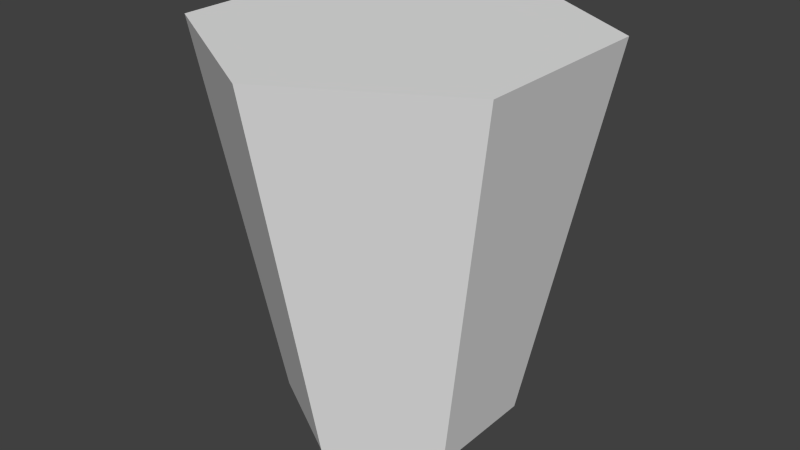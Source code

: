 # Source: spawner_hexa.blend  (saved by Blender 2.73.0; exported with 4.5.12 LTS)
import bpy
from mathutils import Matrix  # noqa: F401  (used for matrix-valued properties, if any)

bpy.ops.wm.read_factory_settings(use_empty=True)
scene = bpy.context.scene
scene.name = 'Scene'

# ---- collections
col_collection_1 = bpy.data.collections.new('Collection 1'); scene.collection.children.link(col_collection_1)

# ---- materials (node trees are filled in below, after node groups)
mat_hexaspawner = bpy.data.materials.new('HexaSpawner')
mat_hexaspawner.alpha_threshold = 0.0
mat_hexaspawner.use_transparent_shadow = False
mat_hexaspawner.roughness = 0.5

# ---- material node trees

# ---- world
world_world = bpy.data.worlds.new('World'); scene.world = world_world
world_world.color = (0.05088, 0.05088, 0.05088)
world_world.use_sun_shadow = False
world_world.sun_shadow_jitter_overblur = 0.0
world_world.cycles.sampling_method = 'MANUAL'
world_world.cycles.sample_map_resolution = 256

# ---- meshes
me_cylinder_005 = bpy.data.meshes.new('Cylinder.005')
me_cylinder_005.from_pydata([(-7.947e-09, 0.6, -1.0), (0.0, 1.0, 1.0), (0.5196, 0.3, -1.0), (0.866, 0.5, 1.0), (0.5196, -0.3, -1.0), (0.866, -0.5, 1.0), (-6.04e-08, -0.6, -1.0), (-8.742e-08, -1.0, 1.0), (-0.5196, -0.3, -1.0), (-0.866, -0.5, 1.0), (-0.5196, 0.3, -1.0), (-0.866, 0.5, 1.0), (-7.379e-09, 0.6286, -0.857), (-6.496e-09, 0.673, -0.6348), (-5.613e-09, 0.7175, -0.4125), (-4.73e-09, 0.7619, -0.1903), (-3.847e-09, 0.8064, 0.0319), (-2.964e-09, 0.8508, 0.2541), (-2.081e-09, 0.8953, 0.4763), (-1.198e-09, 0.9397, 0.6986), (0.8138, 0.4699, 0.6986), (0.7753, 0.4476, 0.4763), (0.7368, 0.4254, 0.2541), (0.6983, 0.4032, 0.0319), (0.6599, 0.381, -0.1903), (0.6214, 0.3587, -0.4125), (0.5829, 0.3365, -0.6348), (0.5444, 0.3143, -0.857), (0.8138, -0.4699, 0.6986), (0.7753, -0.4476, 0.4763), (0.7368, -0.4254, 0.2541), (0.6983, -0.4032, 0.0319), (0.6599, -0.381, -0.1903), (0.6214, -0.3587, -0.4125), (0.5829, -0.3365, -0.6348), (0.5444, -0.3143, -0.857), (-8.335e-08, -0.9397, 0.6986), (-8.035e-08, -0.8953, 0.4763), (-7.735e-08, -0.8508, 0.2541), (-7.434e-08, -0.8064, 0.0319), (-7.134e-08, -0.7619, -0.1903), (-6.834e-08, -0.7175, -0.4125), (-6.534e-08, -0.673, -0.6348), (-6.233e-08, -0.6286, -0.857), (-0.8138, -0.4699, 0.6986), (-0.7753, -0.4476, 0.4763), (-0.7368, -0.4254, 0.2541), (-0.6983, -0.4032, 0.0319), (-0.6599, -0.381, -0.1903), (-0.6214, -0.3587, -0.4125), (-0.5829, -0.3365, -0.6348), (-0.5444, -0.3143, -0.857), (-0.8138, 0.4699, 0.6986), (-0.7753, 0.4476, 0.4763), (-0.7368, 0.4254, 0.2541), (-0.6983, 0.4032, 0.0319), (-0.6599, 0.381, -0.1903), (-0.6214, 0.3587, -0.4125), (-0.5829, 0.3365, -0.6348), (-0.5444, 0.3143, -0.857)], [], [(19, 1, 3, 20), (20, 3, 5, 28), (28, 5, 7, 36), (36, 7, 9, 44), (3, 1, 11, 9, 7, 5), (52, 11, 1, 19), (44, 9, 11, 52), (0, 2, 4, 6, 8, 10), (8, 51, 59, 10), (51, 50, 58, 59), (50, 49, 57, 58), (49, 48, 56, 57), (48, 47, 55, 56), (47, 46, 54, 55), (46, 45, 53, 54), (45, 44, 52, 53), (10, 59, 12, 0), (59, 58, 13, 12), (58, 57, 14, 13), (57, 56, 15, 14), (56, 55, 16, 15), (55, 54, 17, 16), (54, 53, 18, 17), (53, 52, 19, 18), (6, 43, 51, 8), (43, 42, 50, 51), (42, 41, 49, 50), (41, 40, 48, 49), (40, 39, 47, 48), (39, 38, 46, 47), (38, 37, 45, 46), (37, 36, 44, 45), (4, 35, 43, 6), (35, 34, 42, 43), (34, 33, 41, 42), (33, 32, 40, 41), (32, 31, 39, 40), (31, 30, 38, 39), (30, 29, 37, 38), (29, 28, 36, 37), (2, 27, 35, 4), (27, 26, 34, 35), (26, 25, 33, 34), (25, 24, 32, 33), (24, 23, 31, 32), (23, 22, 30, 31), (22, 21, 29, 30), (21, 20, 28, 29), (0, 12, 27, 2), (12, 13, 26, 27), (13, 14, 25, 26), (14, 15, 24, 25), (15, 16, 23, 24), (16, 17, 22, 23), (17, 18, 21, 22), (18, 19, 20, 21)])
_uv = me_cylinder_005.uv_layers.new(name='UVMap')
_uv.uv.foreach_set('vector', [0.5679, 0.8036, 0.5726, 0.8508, 0.363, 0.8508, 0.3677, 0.8036, 0.2049, 0.7973, 0.2096, 0.8446, 0.0, 0.8446, 0.004657, 0.7973, 0.7775, 0.3781, 0.7822, 0.4254, 0.5726, 0.4254, 0.5773, 0.3781, 0.7775, 0.8036, 0.7822, 0.8508, 0.5726, 0.8508, 0.5773, 0.8036, 0.1815, 0.0, 0.363, 0.1048, 0.363, 0.3144, 0.1815, 0.4192, 0.0, 0.3144, 0.0, 0.1048, 0.5679, 0.3781, 0.5726, 0.4254, 0.363, 0.4254, 0.3677, 0.3781, 0.9871, 0.3781, 0.9918, 0.4254, 0.7822, 0.4254, 0.7868, 0.3781, 1.0, 0.4883, 1.0, 0.614, 0.8911, 0.6769, 0.7822, 0.614, 0.7822, 0.4883, 0.8911, 0.4254, 0.9499, 0.0, 0.9545, 0.04727, 0.8195, 0.04727, 0.8241, 2.517e-08, 0.9545, 0.04727, 0.9592, 0.09454, 0.8148, 0.09454, 0.8195, 0.04727, 0.9592, 0.09454, 0.9638, 0.1418, 0.8101, 0.1418, 0.8148, 0.09454, 0.9638, 0.1418, 0.9685, 0.1891, 0.8055, 0.1891, 0.8101, 0.1418, 0.9685, 0.1891, 0.9731, 0.2363, 0.8008, 0.2363, 0.8055, 0.1891, 0.9731, 0.2363, 0.9778, 0.2836, 0.7962, 0.2836, 0.8008, 0.2363, 0.9778, 0.2836, 0.9825, 0.3309, 0.7915, 0.3309, 0.7962, 0.2836, 0.9825, 0.3309, 0.9871, 0.3781, 0.7868, 0.3781, 0.7915, 0.3309, 0.5307, 0.0, 0.5353, 0.04727, 0.4003, 0.04727, 0.4049, 5.034e-08, 0.5353, 0.04727, 0.54, 0.09454, 0.3956, 0.09454, 0.4003, 0.04727, 0.54, 0.09454, 0.5447, 0.1418, 0.391, 0.1418, 0.3956, 0.09454, 0.5447, 0.1418, 0.5493, 0.1891, 0.3863, 0.1891, 0.391, 0.1418, 0.5493, 0.1891, 0.554, 0.2363, 0.3816, 0.2363, 0.3863, 0.1891, 0.554, 0.2363, 0.5586, 0.2836, 0.377, 0.2836, 0.3816, 0.2363, 0.5586, 0.2836, 0.5633, 0.3309, 0.3723, 0.3309, 0.377, 0.2836, 0.5633, 0.3309, 0.5679, 0.3781, 0.3677, 0.3781, 0.3723, 0.3309, 0.7403, 0.4254, 0.7449, 0.4727, 0.6099, 0.4727, 0.6145, 0.4254, 0.7449, 0.4727, 0.7496, 0.52, 0.6052, 0.52, 0.6099, 0.4727, 0.7496, 0.52, 0.7542, 0.5672, 0.6005, 0.5672, 0.6052, 0.52, 0.7542, 0.5672, 0.7589, 0.6145, 0.5959, 0.6145, 0.6005, 0.5672, 0.7589, 0.6145, 0.7636, 0.6618, 0.5912, 0.6618, 0.5959, 0.6145, 0.7636, 0.6618, 0.7682, 0.709, 0.5866, 0.709, 0.5912, 0.6618, 0.7682, 0.709, 0.7729, 0.7563, 0.5819, 0.7563, 0.5866, 0.709, 0.7729, 0.7563, 0.7775, 0.8036, 0.5773, 0.8036, 0.5819, 0.7563, 0.7403, 0.0, 0.7449, 0.04727, 0.6099, 0.04727, 0.6145, 5.034e-08, 0.7449, 0.04727, 0.7496, 0.09454, 0.6052, 0.09454, 0.6099, 0.04727, 0.7496, 0.09454, 0.7542, 0.1418, 0.6005, 0.1418, 0.6052, 0.09454, 0.7542, 0.1418, 0.7589, 0.1891, 0.5959, 0.1891, 0.6005, 0.1418, 0.7589, 0.1891, 0.7636, 0.2363, 0.5912, 0.2363, 0.5959, 0.1891, 0.7636, 0.2363, 0.7682, 0.2836, 0.5866, 0.2836, 0.5912, 0.2363, 0.7682, 0.2836, 0.7729, 0.3309, 0.5819, 0.3309, 0.5866, 0.2836, 0.7729, 0.3309, 0.7775, 0.3781, 0.5773, 0.3781, 0.5819, 0.3309, 0.1677, 0.4192, 0.1723, 0.4664, 0.03726, 0.4664, 0.04192, 0.4192, 0.1723, 0.4664, 0.177, 0.5137, 0.0326, 0.5137, 0.03726, 0.4664, 0.177, 0.5137, 0.1816, 0.561, 0.02794, 0.561, 0.0326, 0.5137, 0.1816, 0.561, 0.1863, 0.6082, 0.02329, 0.6082, 0.02794, 0.561, 0.1863, 0.6082, 0.191, 0.6555, 0.01863, 0.6555, 0.02329, 0.6082, 0.191, 0.6555, 0.1956, 0.7028, 0.01397, 0.7028, 0.01863, 0.6555, 0.1956, 0.7028, 0.2003, 0.7501, 0.009315, 0.7501, 0.01397, 0.7028, 0.2003, 0.7501, 0.2049, 0.7973, 0.004657, 0.7973, 0.009315, 0.7501, 0.5307, 0.4254, 0.5353, 0.4727, 0.4003, 0.4727, 0.4049, 0.4254, 0.5353, 0.4727, 0.54, 0.52, 0.3956, 0.52, 0.4003, 0.4727, 0.54, 0.52, 0.5447, 0.5672, 0.391, 0.5672, 0.3956, 0.52, 0.5447, 0.5672, 0.5493, 0.6145, 0.3863, 0.6145, 0.391, 0.5672, 0.5493, 0.6145, 0.554, 0.6618, 0.3816, 0.6618, 0.3863, 0.6145, 0.554, 0.6618, 0.5586, 0.709, 0.377, 0.709, 0.3816, 0.6618, 0.5586, 0.709, 0.5633, 0.7563, 0.3723, 0.7563, 0.377, 0.709, 0.5633, 0.7563, 0.5679, 0.8036, 0.3677, 0.8036, 0.3723, 0.7563])
me_cylinder_005.materials.append(mat_hexaspawner)
me_cylinder_005.use_remesh_preserve_volume = False
me_cylinder_005.use_remesh_preserve_attributes = False
me_cylinder_005.use_mirror_vertex_groups = False
me_cylinder_005.update()
arm_armature_001 = bpy.data.armatures.new('Armature.001')  # bones are not reproduced

# ---- objects
ob_hexaspawner = bpy.data.objects.new('HexaSpawner', arm_armature_001)
ob_hexaspawner_001 = bpy.data.objects.new('HexaSpawner.001', me_cylinder_005)

# ---- transforms, parenting, visibility, modifiers, constraints
ob_hexaspawner.location = (0.0, 0.0, 0.0)
ob_hexaspawner.show_in_front = True
ob_hexaspawner.lineart.crease_threshold = 0.0
ob_hexaspawner_001.parent = ob_hexaspawner
ob_hexaspawner_001.location = (0.007874, 0.02462, 0.9871)
ob_hexaspawner_001.lineart.crease_threshold = 0.0
_vg = ob_hexaspawner_001.vertex_groups.new(name='Bone')
for _i, _w in zip([0, 2, 4, 6, 8, 10, 12, 13, 14, 15, 16, 23, 24, 25, 26, 27, 31, 32, 33, 34, 35, 39, 40, 41, 42, 43, 47, 48, 49, 50, 51, 55, 56, 57, 58, 59], [0.3153, 0.5105, 0.3138, 0.5338, 0.3118, 0.5183, 0.3731, 0.201, 0.1113, 0.06338, 0.0242, 0.02998, 0.0701, 0.1272, 0.2402, 0.4741, 0.01988, 0.06055, 0.1082, 0.1994, 0.3798, 0.02369, 0.06613, 0.1235, 0.241, 0.4954, 0.0178, 0.05914, 0.1065, 0.1983, 0.3826, 0.02814, 0.06897, 0.1263, 0.2407, 0.4809]): _vg.add([_i], _w, 'REPLACE')
_vg = ob_hexaspawner_001.vertex_groups.new(name='Bone.001')
for _i, _w in zip([0, 2, 4, 6, 8, 10, 12, 13, 14, 15, 16, 17, 18, 21, 22, 23, 24, 25, 26, 27, 29, 30, 31, 32, 33, 34, 35, 38, 39, 40, 41, 42, 43, 45, 46, 47, 48, 49, 50, 51, 53, 54, 55, 56, 57, 58, 59], [0.5482, 0.3365, 0.5579, 0.3264, 0.5644, 0.3331, 0.4299, 0.4407, 0.2364, 0.1316, 0.07573, 0.04006, 0.00556, 0.002554, 0.03544, 0.0715, 0.1231, 0.2182, 0.399, 0.3213, 0.002078, 0.03542, 0.07283, 0.1286, 0.2356, 0.4492, 0.4321, 0.02865, 0.06715, 0.1184, 0.2161, 0.4092, 0.314, 0.0004933, 0.03328, 0.07147, 0.1272, 0.2353, 0.4539, 0.4339, 0.001044, 0.03339, 0.0702, 0.1217, 0.2176, 0.4019, 0.319]): _vg.add([_i], _w, 'REPLACE')
_vg = ob_hexaspawner_001.vertex_groups.new(name='Bone.012')
for _i, _w in zip([0, 2, 4, 6, 8, 10, 12, 13, 14, 15, 16, 17, 18, 21, 22, 23, 24, 25, 26, 27, 29, 30, 31, 32, 33, 34, 35, 37, 38, 39, 40, 41, 42, 43, 45, 46, 47, 48, 49, 50, 51, 53, 54, 55, 56, 57, 58, 59], [0.06157, 0.06922, 0.05892, 0.06505, 0.05735, 0.06777, 0.08854, 0.1607, 0.292, 0.1642, 0.0953, 0.05705, 0.0208, 0.01952, 0.05668, 0.09523, 0.1648, 0.2944, 0.1625, 0.09235, 0.01828, 0.05579, 0.09467, 0.1662, 0.3019, 0.1616, 0.08645, 0.01581, 0.05476, 0.09422, 0.1677, 0.3095, 0.1636, 0.0889, 0.01709, 0.05516, 0.09433, 0.1671, 0.3068, 0.1619, 0.08523, 0.01843, 0.05612, 0.09495, 0.1657, 0.2988, 0.1628, 0.09123]): _vg.add([_i], _w, 'REPLACE')
_vg = ob_hexaspawner_001.vertex_groups.new(name='Bone.013')
_vg = ob_hexaspawner_001.vertex_groups.new(name='Bone.014')
for _i, _w in zip([0, 1, 2, 4, 6, 8, 10, 12, 13, 14, 15, 16, 17, 18, 19, 20, 21, 22, 23, 24, 25, 26, 27, 28, 29, 30, 31, 32, 33, 34, 35, 36, 37, 38, 39, 40, 41, 42, 43, 44, 45, 46, 47, 48, 49, 50, 51, 52, 53, 54, 55, 56, 57, 58, 59], [0.01498, 0.001653, 0.02285, 0.01111, 0.01663, 0.008977, 0.02076, 0.04368, 0.08522, 0.1551, 0.2755, 0.16, 0.09587, 0.05954, 0.0278, 0.02439, 0.0586, 0.09547, 0.1603, 0.2771, 0.1557, 0.08583, 0.04735, 0.02528, 0.0584, 0.09546, 0.162, 0.2845, 0.1563, 0.0837, 0.03961, 0.0208, 0.05691, 0.09482, 0.1633, 0.2909, 0.1574, 0.08335, 0.04082, 0.02416, 0.05785, 0.09524, 0.163, 0.289, 0.1569, 0.08288, 0.03745, 0.02337, 0.05812, 0.0953, 0.1612, 0.2812, 0.1562, 0.08509, 0.0453]): _vg.add([_i], _w, 'REPLACE')
_vg = ob_hexaspawner_001.vertex_groups.new(name='Bone.015')
for _i, _w in zip([1, 3, 5, 7, 9, 11, 12, 13, 14, 15, 16, 17, 18, 19, 20, 21, 22, 23, 24, 25, 26, 27, 28, 29, 30, 31, 32, 33, 34, 36, 37, 38, 39, 40, 41, 42, 44, 45, 46, 47, 48, 49, 50, 52, 53, 54, 55, 56, 57, 58, 59], [0.03495, 0.02304, 0.03224, 0.01928, 0.03126, 0.02209, 0.001304, 0.04353, 0.08525, 0.1516, 0.2619, 0.1571, 0.09765, 0.06387, 0.06121, 0.09635, 0.1568, 0.2631, 0.1518, 0.0852, 0.04384, 0.003142, 0.0627, 0.09729, 0.1591, 0.2701, 0.153, 0.08409, 0.04007, 0.05955, 0.09586, 0.1599, 0.2756, 0.1538, 0.08334, 0.03843, 0.0622, 0.09714, 0.16, 0.2741, 0.1536, 0.08348, 0.03832, 0.06077, 0.09625, 0.1578, 0.2668, 0.1524, 0.08467, 0.04222, 0.001618]): _vg.add([_i], _w, 'REPLACE')
_vg = ob_hexaspawner_001.vertex_groups.new(name='Bone.016')
for _i, _w in zip([1, 3, 5, 7, 9, 11, 13, 14, 15, 16, 17, 18, 19, 20, 21, 22, 23, 24, 25, 26, 28, 29, 30, 31, 32, 33, 34, 36, 37, 38, 39, 40, 41, 44, 45, 46, 47, 48, 49, 52, 53, 54, 55, 56, 57, 58], [0.06811, 0.05869, 0.06672, 0.05664, 0.0663, 0.05823, 0.003072, 0.04688, 0.08627, 0.1492, 0.251, 0.1562, 0.1023, 0.09823, 0.1545, 0.2513, 0.149, 0.08594, 0.04639, 0.003036, 0.1018, 0.158, 0.2583, 0.1506, 0.08533, 0.0438, 0.0002423, 0.09758, 0.1573, 0.2625, 0.1511, 0.08447, 0.04167, 0.1016, 0.1589, 0.262, 0.1513, 0.08484, 0.04228, 0.09812, 0.1554, 0.2546, 0.1497, 0.08554, 0.045, 0.001728]): _vg.add([_i], _w, 'REPLACE')
_vg = ob_hexaspawner_001.vertex_groups.new(name='Bone.017')
for _i, _w in zip([1, 3, 5, 7, 9, 11, 14, 15, 16, 17, 18, 19, 20, 21, 22, 23, 24, 25, 28, 29, 30, 31, 32, 33, 36, 37, 38, 39, 40, 41, 44, 45, 46, 47, 48, 49, 52, 53, 54, 55, 56, 57], [0.3168, 0.5712, 0.3127, 0.5828, 0.3114, 0.5738, 0.03174, 0.07224, 0.1238, 0.2058, 0.3324, 0.2913, 0.4003, 0.3885, 0.2328, 0.1362, 0.07765, 0.03621, 0.2891, 0.3355, 0.2042, 0.1208, 0.06922, 0.02685, 0.4027, 0.3952, 0.231, 0.1316, 0.07296, 0.02862, 0.2883, 0.3372, 0.2036, 0.1193, 0.06778, 0.02454, 0.4007, 0.3903, 0.2322, 0.1348, 0.07622, 0.03389]): _vg.add([_i], _w, 'REPLACE')
_vg = ob_hexaspawner_001.vertex_groups.new(name='Bone.018')
for _i, _w in zip([1, 3, 5, 7, 9, 11, 14, 15, 16, 17, 18, 19, 20, 21, 22, 23, 24, 25, 28, 29, 30, 31, 32, 33, 36, 37, 38, 39, 40, 41, 44, 45, 46, 47, 48, 49, 52, 53, 54, 55, 56, 57], [0.5136, 0.2831, 0.5238, 0.2799, 0.5274, 0.2827, 0.01123, 0.05522, 0.09694, 0.1658, 0.2771, 0.4534, 0.3553, 0.2267, 0.1406, 0.08467, 0.04886, 0.005984, 0.4617, 0.2778, 0.1636, 0.09404, 0.05262, 0.007247, 0.3615, 0.2253, 0.1365, 0.08015, 0.04116, 0.0002057, 0.4651, 0.2778, 0.1623, 0.09254, 0.05133, 0.005321, 0.3573, 0.2264, 0.1394, 0.08334, 0.04655, 0.004226]): _vg.add([_i], _w, 'REPLACE')
_m = ob_hexaspawner_001.modifiers.new('Armature', 'ARMATURE')
_m.object = ob_hexaspawner

# ---- collection membership
col_collection_1.objects.link(ob_hexaspawner)
col_collection_1.objects.link(ob_hexaspawner_001)

# ---- scene / render settings (as saved in the file)
scene.frame_start = 0; scene.frame_end = 35; scene.frame_set(32)
scene.render.engine = 'BLENDER_EEVEE_NEXT'
scene.render.resolution_percentage = 50
scene.render.dither_intensity = 0.0
scene.cycles.use_denoising = False
scene.cycles.samples = 10
scene.cycles.sampling_pattern = 'TABULATED_SOBOL'
scene.cycles.light_sampling_threshold = 0.0
scene.cycles.use_adaptive_sampling = False
scene.cycles.use_light_tree = False
scene.cycles.blur_glossy = 0.0
scene.cycles.pixel_filter_type = 'GAUSSIAN'
scene.cycles.sample_clamp_indirect = 0.0
scene.view_settings.view_transform = 'Standard'
bpy.context.view_layer.update()

# ---- added for rendering (the .blend has no active camera and no usable light): camera, sun
cam_auto = bpy.data.cameras.new('AutoCamera')
cam_auto.lens = 50.0
cam_auto.sensor_width = 36.0
cam_auto.clip_end = 1000.0
ob_auto_camera = bpy.data.objects.new('AutoCamera', cam_auto)
scene.collection.objects.link(ob_auto_camera)
ob_auto_camera.location = (3.0765, -3.65772, 3.442)
ob_auto_camera.rotation_euler = (1.09748, -7.21219e-08, 0.694738)
scene.camera = ob_auto_camera
light_auto_sun = bpy.data.lights.new('AutoSun', 'SUN')
light_auto_sun.energy = 3.0
light_auto_sun.angle = 0.0523599
ob_auto_sun = bpy.data.objects.new('AutoSun', light_auto_sun)
scene.collection.objects.link(ob_auto_sun)
ob_auto_sun.rotation_euler = (0.872665, 0.174533, 0.523599)
bpy.context.view_layer.update()

